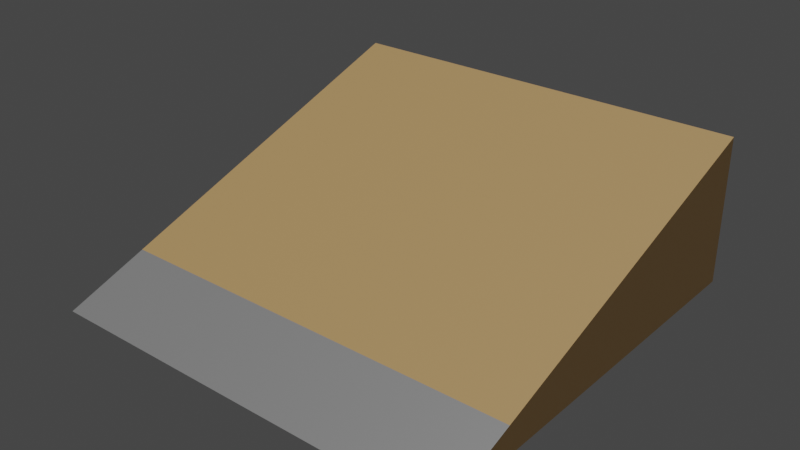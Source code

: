 # Source: Kicker.blend  (saved by Blender 3.6.11; exported with 4.5.12 LTS)
import bpy
from mathutils import Matrix  # noqa: F401  (used for matrix-valued properties, if any)

bpy.ops.wm.read_factory_settings(use_empty=True)
scene = bpy.context.scene
scene.name = 'Scene'

# ---- collections
col_collection = bpy.data.collections.new('Collection'); scene.collection.children.link(col_collection)

# ---- materials (node trees are filled in below, after node groups)
mat_wood = bpy.data.materials.new('Wood')
mat_wood.alpha_threshold = 0.0
mat_wood.use_transparent_shadow = False
mat_wood.roughness = 0.5
mat_wood.line_color = (0.0, 0.0, 0.0, 1.0)
mat_material = bpy.data.materials.new('Material')
mat_material.use_transparent_shadow = False

# ---- material node trees
mat_wood.use_nodes = True; mat_wood.node_tree.nodes.clear()
_N = mat_wood.node_tree.nodes; _L = mat_wood.node_tree.links
n0 = _N.new('ShaderNodeOutputMaterial'); n0.name = 'Material Output'; n0.location = (300, 300)
n1 = _N.new('ShaderNodeBsdfPrincipled'); n1.name = 'Principled BSDF'; n1.location = (10, 300)
n1.distribution = 'GGX'
n1.subsurface_method = 'RANDOM_WALK_SKIN'
n1.inputs[0].default_value = (1.0, 0.6155, 0.2494, 1.0)
n1.inputs[3].default_value = 1.45
n1.inputs[27].default_value = (0.0, 0.0, 0.0, 1.0)
n1.inputs[28].default_value = 1.0
_L.new(n1.outputs[0], n0.inputs[0])
n0.is_active_output = True
mat_material.use_nodes = True; mat_material.node_tree.nodes.clear()
_N = mat_material.node_tree.nodes; _L = mat_material.node_tree.links
n0 = _N.new('ShaderNodeBsdfPrincipled'); n0.name = 'Principled BSDF'; n0.location = (10, 300)
n0.distribution = 'GGX'
n0.subsurface_method = 'RANDOM_WALK_SKIN'
n0.inputs[0].default_value = (0.5159, 0.5159, 0.5159, 1.0)
n0.inputs[1].default_value = 0.2773
n0.inputs[2].default_value = 0.5318
n0.inputs[3].default_value = 1.45
n0.inputs[27].default_value = (0.0, 0.0, 0.0, 1.0)
n0.inputs[28].default_value = 1.0
n1 = _N.new('ShaderNodeOutputMaterial'); n1.name = 'Material Output'; n1.location = (300, 300)
_L.new(n0.outputs[0], n1.inputs[0])
n1.is_active_output = True

# ---- world
world_world = bpy.data.worlds.new('World'); scene.world = world_world
world_world.use_nodes = True; world_world.node_tree.nodes.clear()
_N = world_world.node_tree.nodes; _L = world_world.node_tree.links
n0 = _N.new('ShaderNodeOutputWorld'); n0.name = 'World Output'; n0.location = (300, 300)
n1 = _N.new('ShaderNodeBackground'); n1.name = 'Background'; n1.location = (10, 300)
n1.inputs[0].default_value = (0.05088, 0.05088, 0.05088, 1.0)
_L.new(n1.outputs[0], n0.inputs[0])
n0.is_active_output = True
world_world.color = (0.05088, 0.05088, 0.05088)
world_world.use_sun_shadow = False
world_world.sun_shadow_jitter_overblur = 0.0

# ---- lights
light_sun = bpy.data.lights.new('Sun', 'SUN')
light_sun.transmission_factor = 0.0
light_sun.energy = 1.0

# ---- meshes
me_cube = bpy.data.meshes.new('Cube')
me_cube.from_pydata([(1.0, 1.0, 0.1348), (1.0, 1.0, -0.5674), (1.0, -1.0, -0.5674), (-1.0, 1.0, 0.1348), (-1.0, 1.0, -0.5674), (-1.0, -1.0, -0.5674), (1.0, -0.6062, -0.4291), (-1.0, -0.6062, -0.4291)], [], [(4, 5, 7, 3), (4, 1, 2, 5), (4, 3, 0, 1), (0, 6, 2, 1), (0, 3, 7, 6)])
_uv = me_cube.uv_layers.new(name='UVMap')
_uv.uv.foreach_set('vector', [0.375, 0.25, 0.125, 0.75, 0.2235, 0.6515, 0.625, 0.25, 0.125, 0.5, 0.375, 0.5, 0.375, 0.75, 0.125, 0.75, 0.375, 0.25, 0.625, 0.25, 0.625, 0.5, 0.375, 0.5, 0.625, 0.5, 0.4242, 0.7008, 0.375, 0.75, 0.375, 0.5, 0.625, 0.5, 0.625, 0.25, 0.2235, 0.6515, 0.4242, 0.7008])
me_cube.materials.append(mat_wood)
me_cube.use_mirror_vertex_groups = False
me_cube.update()
me_cube_001 = bpy.data.meshes.new('Cube.001')
me_cube_001.from_pydata([(1.0, -1.0, -0.5674), (-1.0, -1.0, -0.5674), (1.0, -0.6062, -0.4291), (-1.0, -0.6062, -0.4291)], [], [(2, 3, 1, 0)])
_uv = me_cube_001.uv_layers.new(name='UVMap')
_uv.uv.foreach_set('vector', [0.4242, 0.7008, 0.2235, 0.6515, 0.125, 0.75, 0.375, 0.75])
me_cube_001.materials.append(mat_material)
me_cube_001.use_mirror_vertex_groups = False
me_cube_001.update()

# ---- objects
ob_wood = bpy.data.objects.new('Wood', me_cube)
ob_metal = bpy.data.objects.new('Metal', me_cube_001)
ob_sun = bpy.data.objects.new('Sun', light_sun)

# ---- transforms, parenting, visibility, modifiers, constraints
ob_wood.location = (0.0, 0.0, 0.0)
ob_wood.lock_rotations_4d = False
ob_wood.empty_display_type = 'ARROWS'
ob_wood.lineart.crease_threshold = 0.0
ob_metal.location = (0.0, 0.0, 0.0)
ob_metal.lock_rotations_4d = False
ob_metal.empty_display_type = 'ARROWS'
ob_metal.lineart.crease_threshold = 0.0
ob_sun.location = (0.0, 0.0, 0.0)

# ---- collection membership
col_collection.objects.link(ob_wood)
col_collection.objects.link(ob_metal)
col_collection.objects.link(ob_sun)

# ---- scene / render settings (as saved in the file)
scene.frame_start = 1; scene.frame_end = 250; scene.frame_set(1)
scene.render.engine = 'BLENDER_EEVEE_NEXT'
scene.cycles.sampling_pattern = 'TABULATED_SOBOL'
scene.view_settings.view_transform = 'Filmic'
bpy.context.view_layer.update()

# ---- added for rendering (the .blend has no active camera): camera
cam_auto = bpy.data.cameras.new('AutoCamera')
cam_auto.lens = 50.0
cam_auto.sensor_width = 36.0
cam_auto.clip_end = 1000.0
ob_auto_camera = bpy.data.objects.new('AutoCamera', cam_auto)
scene.collection.objects.link(ob_auto_camera)
ob_auto_camera.location = (2.69638, -3.23566, 1.94081)
ob_auto_camera.rotation_euler = (1.09748, -7.21219e-08, 0.694738)
scene.camera = ob_auto_camera
bpy.context.view_layer.update()
